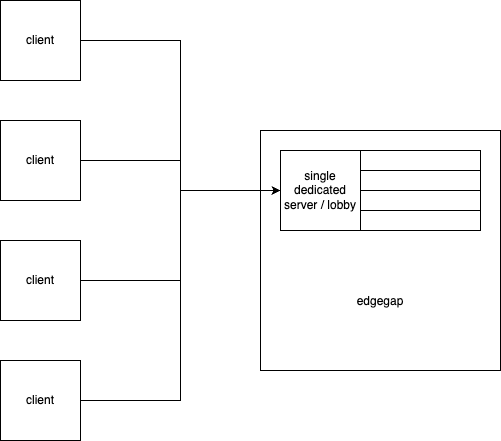

The diagram above was exported from draw.io. Its source (the exported page's mxGraphModel, read from the mxfile embedded in the PNG):
<mxGraphModel dx="984" dy="664" grid="1" gridSize="10" guides="1" tooltips="1" connect="1" arrows="1" fold="1" page="1" pageScale="1" pageWidth="850" pageHeight="1100" math="0" shadow="0">
  <root>
    <mxCell id="0" />
    <mxCell id="1" parent="0" />
    <mxCell id="OWsk6-2jomq57UZsCAAh-15" value="&lt;br&gt;&lt;br&gt;&lt;br&gt;&lt;br&gt;&lt;br&gt;&lt;br&gt;&lt;br&gt;edgegap" style="whiteSpace=wrap;html=1;aspect=fixed;" parent="1" vertex="1">
      <mxGeometry x="400" y="250" width="240" height="240" as="geometry" />
    </mxCell>
    <mxCell id="OWsk6-2jomq57UZsCAAh-12" style="edgeStyle=orthogonalEdgeStyle;rounded=0;orthogonalLoop=1;jettySize=auto;html=1;entryX=0;entryY=0.5;entryDx=0;entryDy=0;" parent="1" source="OWsk6-2jomq57UZsCAAh-1" target="OWsk6-2jomq57UZsCAAh-5" edge="1">
      <mxGeometry relative="1" as="geometry" />
    </mxCell>
    <mxCell id="OWsk6-2jomq57UZsCAAh-1" value="client" style="whiteSpace=wrap;html=1;aspect=fixed;" parent="1" vertex="1">
      <mxGeometry x="140" y="240" width="80" height="80" as="geometry" />
    </mxCell>
    <mxCell id="OWsk6-2jomq57UZsCAAh-13" style="edgeStyle=orthogonalEdgeStyle;rounded=0;orthogonalLoop=1;jettySize=auto;html=1;entryX=0;entryY=0.5;entryDx=0;entryDy=0;" parent="1" source="OWsk6-2jomq57UZsCAAh-2" target="OWsk6-2jomq57UZsCAAh-5" edge="1">
      <mxGeometry relative="1" as="geometry" />
    </mxCell>
    <mxCell id="OWsk6-2jomq57UZsCAAh-2" value="client" style="whiteSpace=wrap;html=1;aspect=fixed;" parent="1" vertex="1">
      <mxGeometry x="140" y="360" width="80" height="80" as="geometry" />
    </mxCell>
    <mxCell id="OWsk6-2jomq57UZsCAAh-11" style="edgeStyle=orthogonalEdgeStyle;rounded=0;orthogonalLoop=1;jettySize=auto;html=1;entryX=0;entryY=0.5;entryDx=0;entryDy=0;" parent="1" source="OWsk6-2jomq57UZsCAAh-3" target="OWsk6-2jomq57UZsCAAh-5" edge="1">
      <mxGeometry relative="1" as="geometry" />
    </mxCell>
    <mxCell id="OWsk6-2jomq57UZsCAAh-3" value="client" style="whiteSpace=wrap;html=1;aspect=fixed;" parent="1" vertex="1">
      <mxGeometry x="140" y="120" width="80" height="80" as="geometry" />
    </mxCell>
    <mxCell id="OWsk6-2jomq57UZsCAAh-14" style="edgeStyle=orthogonalEdgeStyle;rounded=0;orthogonalLoop=1;jettySize=auto;html=1;entryX=0;entryY=0.5;entryDx=0;entryDy=0;" parent="1" source="OWsk6-2jomq57UZsCAAh-4" target="OWsk6-2jomq57UZsCAAh-5" edge="1">
      <mxGeometry relative="1" as="geometry" />
    </mxCell>
    <mxCell id="OWsk6-2jomq57UZsCAAh-4" value="client" style="whiteSpace=wrap;html=1;aspect=fixed;" parent="1" vertex="1">
      <mxGeometry x="140" y="480" width="80" height="80" as="geometry" />
    </mxCell>
    <mxCell id="OWsk6-2jomq57UZsCAAh-5" value="single dedicated server / lobby" style="whiteSpace=wrap;html=1;aspect=fixed;" parent="1" vertex="1">
      <mxGeometry x="420" y="270" width="80" height="80" as="geometry" />
    </mxCell>
    <mxCell id="OWsk6-2jomq57UZsCAAh-6" value="" style="rounded=0;whiteSpace=wrap;html=1;" parent="1" vertex="1">
      <mxGeometry x="500" y="330" width="120" height="20" as="geometry" />
    </mxCell>
    <mxCell id="OWsk6-2jomq57UZsCAAh-8" value="" style="rounded=0;whiteSpace=wrap;html=1;" parent="1" vertex="1">
      <mxGeometry x="500" y="270" width="120" height="20" as="geometry" />
    </mxCell>
    <mxCell id="OWsk6-2jomq57UZsCAAh-9" value="" style="rounded=0;whiteSpace=wrap;html=1;" parent="1" vertex="1">
      <mxGeometry x="500" y="290" width="120" height="20" as="geometry" />
    </mxCell>
    <mxCell id="OWsk6-2jomq57UZsCAAh-10" value="" style="rounded=0;whiteSpace=wrap;html=1;" parent="1" vertex="1">
      <mxGeometry x="500" y="310" width="120" height="20" as="geometry" />
    </mxCell>
  </root>
</mxGraphModel>